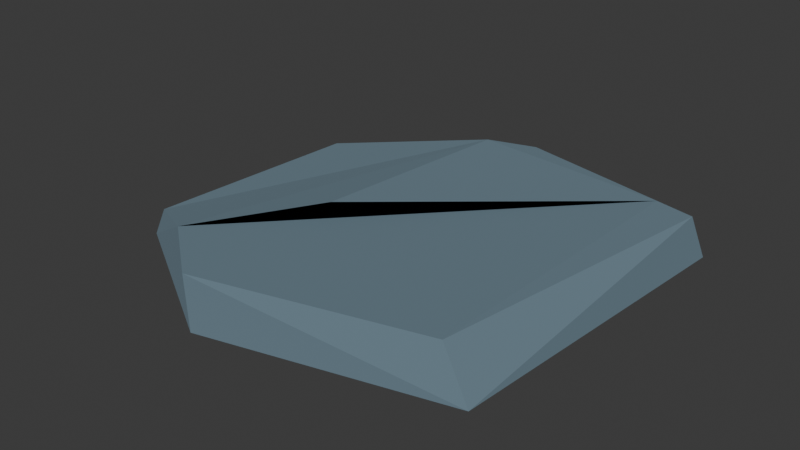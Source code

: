 # Source: stone4.blend  (saved by Blender 4.3.34; exported with 4.5.12 LTS)
import bpy
from mathutils import Matrix  # noqa: F401  (used for matrix-valued properties, if any)

bpy.ops.wm.read_factory_settings(use_empty=True)
scene = bpy.context.scene
scene.name = 'Scene'

# ---- collections
col_collection = bpy.data.collections.new('Collection'); scene.collection.children.link(col_collection)

# ---- materials (node trees are filled in below, after node groups)
mat_mat16_002 = bpy.data.materials.new('mat16.002')
mat_mat16_002.use_backface_culling = True
mat_mat16_002.diffuse_color = (0.19, 0.28, 0.34, 1.0)

# ---- material node trees
mat_mat16_002.use_nodes = True; mat_mat16_002.node_tree.nodes.clear()
_N = mat_mat16_002.node_tree.nodes; _L = mat_mat16_002.node_tree.links
n0 = _N.new('ShaderNodeBsdfPrincipled'); n0.name = 'Principled BSDF'; n0.location = (10, 300)
n0.inputs[0].default_value = (0.19, 0.28, 0.34, 1.0)
n0.inputs[1].default_value = 0.4
n0.inputs[2].default_value = 1.0
n1 = _N.new('ShaderNodeOutputMaterial'); n1.name = 'Material Output'; n1.location = (300, 300)
_L.new(n0.outputs[0], n1.inputs[0])
n1.is_active_output = True

# ---- world
world_world = bpy.data.worlds.new('World'); scene.world = world_world
world_world.use_nodes = True; world_world.node_tree.nodes.clear()
_N = world_world.node_tree.nodes; _L = world_world.node_tree.links
n0 = _N.new('ShaderNodeOutputWorld'); n0.name = 'World Output'; n0.location = (300, 300)
n1 = _N.new('ShaderNodeBackground'); n1.name = 'Background'; n1.location = (10, 300)
n1.inputs[0].default_value = (0.05088, 0.05088, 0.05088, 1.0)
_L.new(n1.outputs[0], n0.inputs[0])
n0.is_active_output = True
world_world.color = (0.05088, 0.05088, 0.05088)
world_world.sun_shadow_jitter_overblur = 0.0

# ---- meshes
me_rocks_005 = bpy.data.meshes.new('rocks.005')
me_rocks_005.from_pydata([(-0.4837, -0.4897, 0.1062), (-0.7975, -0.3315, -0.08366), (-0.2276, -0.6806, -0.03785), (-0.7097, 0.3651, -0.08779), (0.5506, -0.5495, 0.01216), (-0.2276, -0.6806, -0.03785), (-0.2408, -0.6776, 0.1288), (0.4576, -0.5268, 0.1492), (0.4363, 0.5048, 0.09794), (0.5615, 0.4744, 0.09969), (0.4576, -0.5268, 0.1492), (0.5506, -0.5495, 0.01216), (0.5506, -0.5495, 0.01216), (0.4576, -0.5268, 0.1492), (-0.2408, -0.6776, 0.1288), (-0.7097, 0.3651, -0.08779), (0.5802, 0.5428, -0.05174), (0.5506, -0.5495, 0.01216), (-0.7097, 0.3651, -0.08779), (-0.03844, 0.6931, -0.06038), (0.5802, 0.5428, -0.05174), (-0.1847, 0.5374, 0.1114), (-0.05717, 0.6248, 0.09105), (-0.03844, 0.6931, -0.06038), (0.4576, -0.5268, 0.1492), (0.5615, 0.4744, 0.09969), (0.4363, 0.5048, 0.09794), (-0.4837, -0.4897, 0.1062), (-0.7608, -0.3212, 0.006461), (-0.7975, -0.3315, -0.08366), (-0.1847, 0.5374, 0.1114), (-0.6665, 0.3431, 0.03085), (-0.7608, -0.3212, 0.006461), (-0.7608, -0.3212, 0.006461), (-0.6665, 0.3431, 0.03085), (-0.7097, 0.3651, -0.08779), (-0.7097, 0.3651, -0.08779), (-0.6665, 0.3431, 0.03085), (-0.1847, 0.5374, 0.1114), (-0.1847, 0.5374, 0.1114), (-0.1852, -0.1972, 0.1632), (0.4363, 0.5048, 0.09794), (-0.4837, -0.4897, 0.1062), (-0.1852, -0.1972, 0.1632), (-0.1847, 0.5374, 0.1114), (0.4363, 0.5048, 0.09794), (-0.05717, 0.6248, 0.09105), (-0.1847, 0.5374, 0.1114), (-0.4837, -0.4897, 0.1062), (-0.2408, -0.6776, 0.1288), (0.4363, 0.5048, 0.09794), (-0.7975, -0.3315, -0.08366), (-0.7097, 0.3651, -0.08779), (-0.2276, -0.6806, -0.03785), (-0.4837, -0.4897, 0.1062), (-0.1847, 0.5374, 0.1114), (-0.7608, -0.3212, 0.006461), (-0.2276, -0.6806, -0.03785), (-0.2408, -0.6776, 0.1288), (-0.4837, -0.4897, 0.1062), (-0.7097, 0.3651, -0.08779), (-0.7975, -0.3315, -0.08366), (-0.7608, -0.3212, 0.006461), (-0.03844, 0.6931, -0.06038), (-0.7097, 0.3651, -0.08779), (-0.1847, 0.5374, 0.1114), (-0.03844, 0.6931, -0.06038), (0.4363, 0.5048, 0.09794), (0.5802, 0.5428, -0.05174), (0.5615, 0.4744, 0.09969), (-0.05717, 0.6248, 0.09105), (0.5506, -0.5495, 0.01216), (0.5802, 0.5428, -0.05174), (0.5615, 0.4744, 0.09969), (-0.2276, -0.6806, -0.03785), (0.5506, -0.5495, 0.01216), (-0.2408, -0.6776, 0.1288)], [], [(0, 1, 2), (3, 4, 5), (6, 7, 8), (9, 10, 11), (12, 13, 14), (15, 16, 17), (18, 19, 20), (21, 22, 23), (24, 25, 26), (27, 28, 29), (30, 31, 32), (33, 34, 35), (36, 37, 38), (39, 40, 41), (42, 43, 44), (45, 46, 47), (48, 49, 50), (51, 52, 53), (54, 55, 56), (57, 58, 59), (60, 61, 62), (63, 64, 65), (71, 72, 73), (74, 75, 76), (68, 66, 70, 67, 69)])
me_rocks_005.polygons.foreach_set('use_smooth', [0, 1, 1, 1, 0, 0, 0, 0, 0, 0, 0, 1, 0, 0, 0, 0, 1, 1, 0, 0, 1, 0, 0, 0, 1])
_uv = me_rocks_005.uv_layers.new(name='UVMap')
_uv.uv.foreach_set('vector', [-0.3123, -0.2324, -0.3088, -0.2452, -0.3232, -0.2281, -0.06449, 0.08197, -0.02207, 0.1121, -0.02628, 0.08606, 0.03609, 0.1005, 0.03361, 0.1242, 0.06657, 0.1342, -0.3556, 0.2146, -0.3642, 0.1821, -0.3696, 0.1834, -0.4067, -0.0516, -0.4011, -0.05206, -0.3912, -0.07372, -0.07842, 0.09875, -0.07083, 0.1415, -0.03641, 0.1294, -0.03484, 0.09324, -0.03732, 0.118, -0.02546, 0.1356, 0.4108, -0.06638, 0.4138, -0.06215, 0.4193, -0.06308, 0.02844, 0.139, 0.05907, 0.1528, 0.06134, 0.1492, -0.2494, -0.2569, -0.2429, -0.2662, -0.2443, -0.2692, 0.0646, 0.05991, 0.0637, 0.04241, 0.04376, 0.03224, 0.2408, -0.2719, 0.2596, -0.2597, 0.2622, -0.2631, 0.4141, -0.07511, 0.4108, -0.07242, 0.4157, -0.05559, 0.07416, 0.1424, 0.05082, 0.1348, 0.06675, 0.1617, 0.08064, 0.01114, 0.08697, 0.02369, 0.1105, 0.03059, 0.1188, 0.1709, 0.1269, 0.156, 0.1251, 0.1511, 0.04869, 0.09114, 0.04021, 0.09694, 0.07083, 0.1305, -0.04321, 0.06987, -0.06427, 0.08009, -0.02606, 0.08417, 0.091, -0.005279, 0.121, 0.01402, 0.09929, -0.01298, -0.3552, -0.2227, -0.3506, -0.2195, -0.3447, -0.2279, 0.2617, -0.2627, 0.2416, -0.2745, 0.2403, -0.2715, 0.414, -0.04925, 0.404, -0.07207, 0.4055, -0.05255, -0.3338, -0.2647, -0.3613, -0.2407, -0.3561, -0.2387, -0.4173, -0.08298, -0.4273, -0.05857, -0.4121, -0.08093, 0.4352, 0.005703, 0.4306, -0.01503, 0.4252, -0.01385, 0.4288, 0.002695, 0.4297, 0.00689])
me_rocks_005.materials.append(mat_mat16_002)
me_rocks_005.update()
me_rocks_005.normals_split_custom_set([tuple(v) for v in zip(*[iter([-0.5246, -0.8338, 0.1722, -0.5246, -0.8338, 0.1722, -0.5246, -0.8338, 0.1722, 0.06906, -0.01579, -0.9975, 0.06693, -0.01678, -0.9976, 0.07023, -0.01525, -0.9974, -0.04093, 0.04948, 0.9979, -0.03968, 0.04877, 0.998, -0.04862, 0.05387, 0.9974, 0.8215, -0.0572, 0.5674, 0.8215, -0.0572, 0.5674, 0.8215, -0.0572, 0.5674, 0.1942, -0.9381, 0.2868, 0.1942, -0.9381, 0.2868, 0.1942, -0.9381, 0.2868, 0.03605, -0.05934, -0.9976, 0.03605, -0.05934, -0.9976, 0.03605, -0.05934, -0.9976, 0.02286, 0.03669, -0.9991, 0.02286, 0.03669, -0.9991, 0.02286, 0.03669, -0.9991, -0.5056, 0.8081, 0.3022, -0.5056, 0.8081, 0.3022, -0.5056, 0.8081, 0.3022, -0.001886, 0.04958, 0.9988, -0.001886, 0.04958, 0.9988, -0.001886, 0.04958, 0.9988, -0.5737, -0.754, 0.3198, -0.5737, -0.754, 0.3198, -0.5737, -0.754, 0.3198, -0.1595, -0.0136, 0.9871, -0.1595, -0.0136, 0.9871, -0.1595, -0.0136, 0.9871, -0.9254, 0.1184, 0.36, -0.9257, 0.1183, 0.3592, -0.9248, 0.1186, 0.3614, -0.3997, 0.864, 0.3063, -0.3997, 0.864, 0.3063, -0.3997, 0.864, 0.3063, 0.02524, 0.07029, 0.9972, 0.02524, 0.07029, 0.9972, 0.02524, 0.07029, 0.9972, -0.2512, 0.06827, 0.9655, -0.2512, 0.06827, 0.9655, -0.2512, 0.06827, 0.9655, 0.03085, 0.1834, 0.9826, 0.03085, 0.1834, 0.9826, 0.03085, 0.1834, 0.9826, -0.05037, 0.05486, 0.9972, -0.04094, 0.04949, 0.9979, -0.04862, 0.05387, 0.9974, 0.07108, -0.01486, -0.9974, 0.06908, -0.01578, -0.9975, 0.07025, -0.01524, -0.9974, -0.2937, 0.0807, 0.9525, -0.2937, 0.0807, 0.9525, -0.2937, 0.0807, 0.9525, -0.6095, -0.7921, -0.03397, -0.6095, -0.7921, -0.03397, -0.6095, -0.7921, -0.03397, -0.9249, 0.1186, 0.3614, -0.9245, 0.1186, 0.3621, -0.9254, 0.1184, 0.36, -0.4171, 0.8212, 0.3894, -0.4171, 0.8212, 0.3894, -0.4171, 0.8212, 0.3894, 0.9933, -0.02023, 0.1137, 0.9933, -0.02023, 0.1137, 0.9933, -0.02023, 0.1137, 0.1642, -0.986, 0.03074, 0.1642, -0.986, 0.03074, 0.1642, -0.986, 0.03074, 0.2083, 0.8815, 0.4237, 0.2083, 0.8815, 0.4237, 0.2083, 0.8815, 0.4237, 0.2083, 0.8815, 0.4237, 0.2083, 0.8815, 0.4237])] * 3)])

# ---- objects
ob_rock4 = bpy.data.objects.new('rock4', me_rocks_005)

# ---- transforms, parenting, visibility, modifiers, constraints
ob_rock4.location = (0.0, 0.0, 0.0)
ob_rock4.rotation_mode = 'QUATERNION'
ob_rock4.rotation_quaternion = (1.0, 0.0, 0.0, 0.0)

# ---- collection membership
col_collection.objects.link(ob_rock4)

# ---- scene / render settings (as saved in the file)
scene.frame_start = 1; scene.frame_end = 250; scene.frame_set(1)
scene.render.engine = 'BLENDER_EEVEE_NEXT'
bpy.context.view_layer.update()

# ---- added for rendering (the .blend has no active camera and no usable light): camera, sun
cam_auto = bpy.data.cameras.new('AutoCamera')
cam_auto.lens = 50.0
cam_auto.sensor_width = 36.0
cam_auto.clip_end = 1000.0
ob_auto_camera = bpy.data.objects.new('AutoCamera', cam_auto)
scene.collection.objects.link(ob_auto_camera)
ob_auto_camera.location = (1.70634, -2.17171, 1.48966)
ob_auto_camera.rotation_euler = (1.09748, -7.21219e-08, 0.694738)
scene.camera = ob_auto_camera
light_auto_sun = bpy.data.lights.new('AutoSun', 'SUN')
light_auto_sun.energy = 3.0
light_auto_sun.angle = 0.0523599
ob_auto_sun = bpy.data.objects.new('AutoSun', light_auto_sun)
scene.collection.objects.link(ob_auto_sun)
ob_auto_sun.rotation_euler = (0.872665, 0.174533, 0.523599)
bpy.context.view_layer.update()
